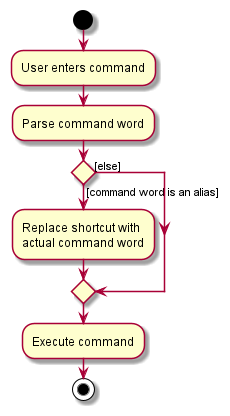

The diagram above was rendered by PlantUML. Its source (embedded in the PNG):
@startuml
start
:User enters command;
:Parse command word;

'Since the beta syntax does not support placing the condition outside the
'diamond we place it as the true branch instead.

if () then ([command word is an alias])
    :Replace shortcut with
    actual command word;
else ([else])
endif
:Execute command;
stop
@enduml